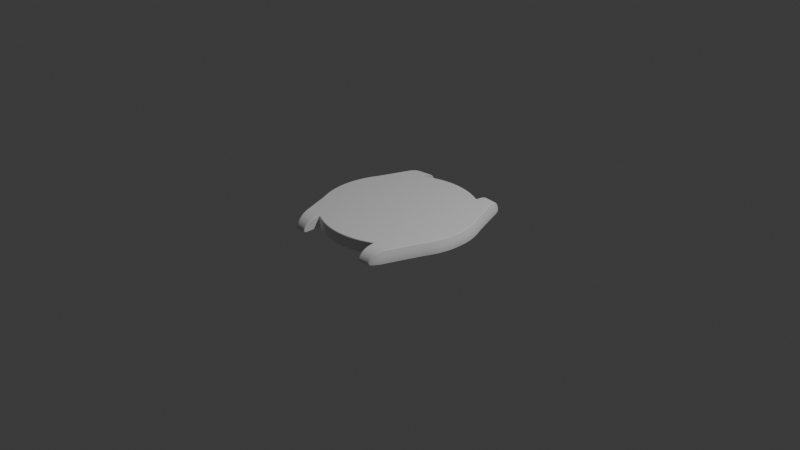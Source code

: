 # Source: STEP2_modellazioneCassa.blend  (saved by Blender 4.4.32; exported with 4.5.12 LTS)
import bpy
from mathutils import Matrix  # noqa: F401  (used for matrix-valued properties, if any)

bpy.ops.wm.read_factory_settings(use_empty=True)
scene = bpy.context.scene
scene.name = 'Scene'

# ---- collections
col_collection = bpy.data.collections.new('Collection'); scene.collection.children.link(col_collection)

# ---- node groups
ng_smooth_by_angle = bpy.data.node_groups.new('Smooth by Angle', 'GeometryNodeTree')
_s = ng_smooth_by_angle.interface.new_socket(name='Mesh', in_out='OUTPUT', socket_type='NodeSocketGeometry')
_s = ng_smooth_by_angle.interface.new_socket(name='Mesh', in_out='INPUT', socket_type='NodeSocketGeometry')
_s = ng_smooth_by_angle.interface.new_socket(name='Angle', in_out='INPUT', socket_type='NodeSocketFloat')
_s.subtype = 'ANGLE'
_s.default_value = 0.5236
_s.min_value = 0.0
_s.max_value = 3.142
_s.description = 'Maximum face angle for smooth edges'
_s = ng_smooth_by_angle.interface.new_socket(name='Ignore Sharpness', in_out='INPUT', socket_type='NodeSocketBool')
_s.force_non_field = True
ng_smooth_by_angle.description = 'Set the sharpness of mesh edges based on the angle between the neighboring faces'
ng_smooth_by_angle.is_modifier = True
_N = ng_smooth_by_angle.nodes; _L = ng_smooth_by_angle.links
n0 = _N.new('GeometryNodeSetShadeSmooth'); n0.name = 'Set Shade Smooth'; n0.location = (120, -80)
n0.domain = 'EDGE'
n1 = _N.new('GeometryNodeSetShadeSmooth'); n1.name = 'Set Shade Smooth.001'; n1.location = (300, -80)
n2 = _N.new('NodeGroupOutput'); n2.name = 'Group Output'; n2.location = (480, -80)
n3 = _N.new('GeometryNodeInputMeshEdgeAngle'); n3.name = 'Edge Angle'; n3.location = (-440, -240)
n4 = _N.new('NodeGroupInput'); n4.name = 'Group Input'; n4.location = (-80, -80)
n5 = _N.new('GeometryNodeInputEdgeSmooth'); n5.name = 'Is Edge Smooth'; n5.location = (-260, -120)
n6 = _N.new('GeometryNodeInputShadeSmooth'); n6.name = 'Is Shade Smooth'; n6.location = (-440, -397)
n7 = _N.new('FunctionNodeCompare'); n7.name = 'Compare'; n7.location = (-260, -260)
n7.operation = 'LESS_EQUAL'
n7.inputs[6].default_value = (0.0, 0.0, 0.0, 0.0)
n7.inputs[7].default_value = (0.0, 0.0, 0.0, 0.0)
n8 = _N.new('FunctionNodeBooleanMath'); n8.name = 'Boolean Math.001'; n8.location = (-80, -260)
n9 = _N.new('NodeGroupInput'); n9.name = 'Group Input.001'; n9.location = (-440, -329)
n10 = _N.new('NodeGroupInput'); n10.name = 'Group Input.002'; n10.location = (-259, -189)
n11 = _N.new('FunctionNodeBooleanMath'); n11.name = 'Boolean Math'; n11.location = (-80, -149)
n11.operation = 'OR'
n12 = _N.new('FunctionNodeBooleanMath'); n12.name = 'Boolean Math.002'; n12.location = (-260, -380)
n12.operation = 'OR'
n13 = _N.new('NodeGroupInput'); n13.name = 'Group Input.003'; n13.location = (-440, -460)
_L.new(n3.outputs[0], n7.inputs[0])
_L.new(n1.outputs[0], n2.inputs[0])
_L.new(n9.outputs[1], n7.inputs[1])
_L.new(n7.outputs[0], n8.inputs[0])
_L.new(n4.outputs[0], n0.inputs[0])
_L.new(n0.outputs[0], n1.inputs[0])
_L.new(n8.outputs[0], n0.inputs[2])
_L.new(n10.outputs[2], n11.inputs[1])
_L.new(n5.outputs[0], n11.inputs[0])
_L.new(n11.outputs[0], n0.inputs[1])
_L.new(n13.outputs[2], n12.inputs[1])
_L.new(n6.outputs[0], n12.inputs[0])
_L.new(n12.outputs[0], n8.inputs[1])
n2.is_active_output = True

# ---- world
world_world = bpy.data.worlds.new('World'); scene.world = world_world
world_world.use_nodes = True; world_world.node_tree.nodes.clear()
_N = world_world.node_tree.nodes; _L = world_world.node_tree.links
n0 = _N.new('ShaderNodeOutputWorld'); n0.name = 'World Output'; n0.location = (300, 300)
n1 = _N.new('ShaderNodeBackground'); n1.name = 'Background'; n1.location = (10, 300)
n1.inputs[0].default_value = (0.05088, 0.05088, 0.05088, 1.0)
_L.new(n1.outputs[0], n0.inputs[0])
n0.is_active_output = True
world_world.color = (0.05088, 0.05088, 0.05088)
world_world.sun_shadow_jitter_overblur = 0.0

# ---- cameras
cam_camera = bpy.data.cameras.new('Camera')
cam_camera.clip_end = 100.0
cam_camera.ortho_scale = 7.314

# ---- lights
light_light = bpy.data.lights.new('Light', 'POINT')
light_light.energy = 1000.0
light_light.shadow_soft_size = 0.1

# ---- meshes
me_cerchio = bpy.data.meshes.new('Cerchio')
me_cerchio.from_pydata([(-0.5162, 0.629, 0.1297), (-0.5754, 0.5754, 0.1297), (-0.629, 0.5162, 0.1297), (-0.7292, 0.3885, 0.09898), (-0.7634, 0.3162, 0.09898), (-0.7907, 0.2399, 0.09898), (-0.8104, 0.1612, 0.09898), (-0.8223, 0.08099, 0.09898), (-0.8263, 0.0, 0.09898), (0.0, 0.6145, 0.1297), (-0.06023, 0.6115, 0.1297), (-0.1199, 0.6027, 0.1297), (-0.1784, 0.588, 0.1297), (-0.2352, 0.5677, 0.1297), (-0.2897, 0.5419, 0.1297), (-0.3414, 0.5109, 0.1297), (-0.3898, 0.475, 0.1297), (-0.4345, 0.4345, 0.1297), (-0.475, 0.3898, 0.1297), (-0.5109, 0.3414, 0.1297), (-0.5419, 0.2897, 0.1297), (-0.5677, 0.2352, 0.1297), (-0.588, 0.1784, 0.1297), (-0.6027, 0.1199, 0.1297), (-0.6115, 0.06023, 0.1297), (-0.6145, 0.0, 0.1297), (0.0, 0.562, 0.1297), (-0.06584, 0.5592, 0.1297), (-0.1311, 0.5507, 0.1297), (-0.195, 0.5367, 0.1297), (-0.2571, 0.5172, 0.1297), (-0.3167, 0.4926, 0.1297), (-0.3732, 0.4629, 0.1297), (-0.4262, 0.4286, 0.1297), (0.0, 0.5001, 0.1297), (-0.07082, 0.4975, 0.1297), (-0.141, 0.4897, 0.1297), (-0.2098, 0.4768, 0.1297), (-0.2765, 0.4589, 0.1297), (-0.3406, 0.4361, 0.1297), (-0.4014, 0.4088, 0.1297), (-0.4584, 0.3771, 0.1297), (0.0, 0.43, 0.1297), (-0.07512, 0.4277, 0.1297), (-0.1495, 0.4208, 0.1297), (-0.2225, 0.4093, 0.1297), (-0.2933, 0.3935, 0.1297), (-0.3613, 0.3734, 0.1297), (-0.4258, 0.3492, 0.1297), (-0.4862, 0.3212, 0.1297), (0.0, 0.3527, 0.1297), (-0.0787, 0.3508, 0.1297), (-0.1566, 0.345, 0.1297), (-0.2331, 0.3354, 0.1297), (-0.3072, 0.3222, 0.1297), (-0.3785, 0.3053, 0.1297), (-0.4461, 0.2851, 0.1297), (-0.5093, 0.2616, 0.1297), (0.0, 0.2697, 0.1297), (-0.08151, 0.2682, 0.1297), (-0.1622, 0.2637, 0.1297), (-0.2414, 0.2563, 0.1297), (-0.3182, 0.246, 0.1297), (-0.392, 0.2329, 0.1297), (-0.462, 0.2172, 0.1297), (-0.5276, 0.1989, 0.1297), (0.0, 0.1823, 0.1297), (-0.08354, 0.1813, 0.1297), (-0.1663, 0.1782, 0.1297), (-0.2474, 0.1731, 0.1297), (-0.3262, 0.1661, 0.1297), (-0.4018, 0.1571, 0.1297), (-0.4735, 0.1464, 0.1297), (-0.5407, 0.1339, 0.1297), (0.0, 0.09189, 0.1297), (-0.08477, 0.09137, 0.1297), (-0.1687, 0.08982, 0.1297), (-0.251, 0.08724, 0.1297), (-0.331, 0.08367, 0.1297), (-0.4077, 0.07913, 0.1297), (-0.4805, 0.07368, 0.1297), (-0.5486, 0.06736, 0.1297), (0.0, 0.0, 0.1297), (-0.08518, 0.0, 0.1297), (-0.1695, 0.0, 0.1297), (-0.2523, 0.0, 0.1297), (-0.3326, 0.0, 0.1297), (-0.4097, 0.0, 0.1297), (-0.4828, 0.0, 0.1297), (-0.5513, 0.0, 0.1297), (-0.6091, 0.7108, 0.09898), (-0.68, 0.5206, 0.09898), (-0.658, 0.5798, 0.09898), (-0.638, 0.6334, 0.09898), (-0.7039, 0.4565, 0.09898), (-0.6035, 0.7269, 0.09898), (-0.5816, 0.7884, 0.09001), (-0.5539, 0.8666, 0.03376), (-0.5571, 0.8423, 0.07666), (-0.5912, 0.8144, 0.0459), (-0.6202, 0.7328, 0.05047), (-0.6746, 0.586, 0.05047), (-0.6966, 0.5268, 0.05047), (-0.84, 0.08273, 0.05047), (-0.844, 0.0, 0.05047), (-0.6258, 0.7168, 0.05047), (-0.6546, 0.6396, 0.05047), (-0.7456, 0.3954, 0.05047), (-0.7798, 0.323, 0.05047), (-0.7205, 0.4627, 0.05047), (-0.8077, 0.245, 0.05047), (-0.8278, 0.1647, 0.05047), (-0.4022, 0.7226, 0.09898), (-0.4022, 0.7842, 0.09001), (-0.4022, 0.8624, 0.03376), (-0.4022, 0.8328, 0.06621), (-0.4022, 0.8043, 0.0459), (-0.4022, 0.7226, 0.05047), (-0.1587, 0.7981, 0.05047), (-0.1587, 0.7981, 0.09898), (-0.2362, 0.7787, 0.09898), (-0.2362, 0.7787, 0.05047), (-0.3114, 0.7518, 0.09898), (-0.3114, 0.7518, 0.05047), (-0.3836, 0.7176, 0.09898), (-0.3836, 0.7176, 0.05047), (-0.4022, 0.7065, 0.09898), (-0.4022, 0.7065, 0.05047), (0.0, 0.8137, 0.09898), (0.0, 0.8137, 0.05047), (-0.07976, 0.8098, 0.09898), (-0.07976, 0.8098, 0.05047), (-0.5162, 0.629, 0.0), (-0.5754, 0.5754, 0.0), (-0.629, 0.5162, 0.0), (-0.6766, 0.4521, 0.0), (0.0, 0.6145, 0.0), (-0.06023, 0.6115, 0.0), (-0.1199, 0.6027, 0.0), (-0.1784, 0.588, 0.0), (-0.2352, 0.5677, 0.0), (-0.2897, 0.5419, 0.0), (-0.3414, 0.5109, 0.0), (-0.3898, 0.475, 0.0), (-0.4345, 0.4345, 0.0), (-0.475, 0.3898, 0.0), (-0.5109, 0.3414, 0.0), (-0.5419, 0.2897, 0.0), (-0.5677, 0.2352, 0.0), (-0.588, 0.1784, 0.0), (-0.6027, 0.1199, 0.0), (-0.6115, 0.06023, 0.0), (-0.6145, 0.0, 0.0), (0.0, 0.562, 0.0), (-0.06584, 0.5592, 0.0), (-0.1311, 0.5507, 0.0), (-0.195, 0.5367, 0.0), (-0.2571, 0.5172, 0.0), (-0.3167, 0.4926, 0.0), (-0.3732, 0.4629, 0.0), (-0.4262, 0.4286, 0.0), (0.0, 0.5001, 0.0), (-0.07082, 0.4975, 0.0), (-0.141, 0.4897, 0.0), (-0.2098, 0.4768, 0.0), (-0.2765, 0.4589, 0.0), (-0.3406, 0.4361, 0.0), (-0.4014, 0.4088, 0.0), (-0.4584, 0.3771, 0.0), (0.0, 0.43, 0.0), (-0.07512, 0.4277, 0.0), (-0.1495, 0.4208, 0.0), (-0.2225, 0.4093, 0.0), (-0.2933, 0.3935, 0.0), (-0.3613, 0.3734, 0.0), (-0.4258, 0.3492, 0.0), (-0.4862, 0.3212, 0.0), (0.0, 0.3527, 0.0), (-0.0787, 0.3508, 0.0), (-0.1566, 0.345, 0.0), (-0.2331, 0.3354, 0.0), (-0.3072, 0.3222, 0.0), (-0.3785, 0.3053, 0.0), (-0.4461, 0.2851, 0.0), (-0.5093, 0.2616, 0.0), (0.0, 0.2697, 0.0), (-0.08151, 0.2682, 0.0), (-0.1622, 0.2637, 0.0), (-0.2414, 0.2563, 0.0), (-0.3182, 0.246, 0.0), (-0.392, 0.2329, 0.0), (-0.462, 0.2172, 0.0), (-0.5276, 0.1989, 0.0), (0.0, 0.1823, 0.0), (-0.08354, 0.1813, 0.0), (-0.1663, 0.1782, 0.0), (-0.2474, 0.1731, 0.0), (-0.3262, 0.1661, 0.0), (-0.4018, 0.1571, 0.0), (-0.4735, 0.1464, 0.0), (-0.5407, 0.1339, 0.0), (0.0, 0.09189, 0.0), (-0.08477, 0.09137, 0.0), (-0.1687, 0.08982, 0.0), (-0.251, 0.08724, 0.0), (-0.331, 0.08367, 0.0), (-0.4077, 0.07913, 0.0), (-0.4805, 0.07368, 0.0), (-0.5486, 0.06736, 0.0), (0.0, 0.0, 0.0), (-0.08518, 0.0, 0.0), (-0.1695, 0.0, 0.0), (-0.2523, 0.0, 0.0), (-0.3326, 0.0, 0.0), (-0.4097, 0.0, 0.0), (-0.4828, 0.0, 0.0), (-0.5513, 0.0, 0.0), (0.0, 0.8065, 0.0), (3.783e-10, 0.8089, 0.001001), (0.0, 0.8079, 0.0), (0.0, 0.8127, 0.004833), (0.0, 0.8137, 0.007248), (0.0, 0.8137, 0.005835), (-0.1587, 0.7981, 0.007248), (-0.1586, 0.7971, 0.004833), (-0.1587, 0.7981, 0.005835), (-0.1578, 0.7933, 0.001002), (-0.1573, 0.791, 0.0), (-0.1576, 0.7923, 0.0), (-0.2341, 0.7717, 0.0), (-0.2348, 0.774, 0.001002), (-0.2345, 0.7731, 0.0), (-0.2359, 0.7777, 0.004833), (-0.2362, 0.7787, 0.007248), (-0.2362, 0.7787, 0.005835), (-0.3086, 0.7451, 0.0), (-0.3095, 0.7473, 0.001003), (-0.3092, 0.7464, 0.0), (-0.311, 0.7508, 0.004832), (-0.3114, 0.7518, 0.007248), (-0.3114, 0.7518, 0.005835), (-0.3802, 0.7112, 0.0), (-0.3813, 0.7134, 0.001003), (-0.3808, 0.7125, 0.0), (-0.3831, 0.7167, 0.004831), (-0.3836, 0.7176, 0.007248), (-0.3836, 0.7176, 0.005835), (-0.8314, 0.1654, 0.007221), (-0.8306, 0.1652, 0.004778), (-0.8315, 0.1654, 0.005813), (-0.8272, 0.1645, 0.001034), (-0.8249, 0.1641, -2.593e-09), (-0.8263, 0.1644, -2.561e-09), (-0.844, 0.0, 0.007247), (-0.843, -1.296e-11, 0.004839), (-0.844, 0.0, 0.005834), (-0.8392, -1.509e-12, 0.0009941), (-0.8368, -2.274e-12, 6.099e-20), (-0.8382, -1.876e-12, -1.058e-14), (-0.4022, 0.9043, 0.007248), (-0.4032, 0.9077, 0.004818), (-0.4022, 0.9063, 0.005835), (-0.407, 0.9129, 0.001015), (-0.4094, 0.9142, 0.0), (-0.408, 0.9143, -1.319e-08), (-0.6293, 0.7181, 0.007209), (-0.6284, 0.7181, 0.00481), (-0.6294, 0.7181, 0.005804), (-0.6248, 0.718, 0.0009926), (-0.6224, 0.7178, 3.314e-09), (-0.6238, 0.718, 3.254e-09), (-0.6512, 0.6405, 0.0), (-0.6536, 0.6406, 0.001004), (-0.6526, 0.6406, -1.006e-12), (-0.6572, 0.6409, 0.004801), (-0.658, 0.6409, 0.007213), (-0.6581, 0.6409, 0.005806), (0.0, 0.8137, 0.1227), (5.784e-10, 0.8127, 0.1251), (0.0, 0.8137, 0.1241), (0.0, 0.8089, 0.1288), (0.0, 0.8065, 0.1297), (0.0, 0.8079, 0.1297), (-0.07976, 0.8098, 0.1227), (-0.07966, 0.8088, 0.1251), (-0.07976, 0.8098, 0.1241), (-0.07928, 0.805, 0.1288), (-0.07905, 0.8026, 0.1297), (-0.07918, 0.804, 0.1297), (-0.1587, 0.7981, 0.1228), (-0.1586, 0.7971, 0.1251), (-0.1587, 0.7981, 0.1241), (-0.1578, 0.7933, 0.1288), (-0.1573, 0.791, 0.1297), (-0.1576, 0.7923, 0.1297), (-0.2362, 0.7787, 0.1228), (-0.2359, 0.7777, 0.1251), (-0.2362, 0.7787, 0.1242), (-0.2348, 0.774, 0.1288), (-0.2341, 0.7717, 0.1297), (-0.2345, 0.7731, 0.1297), (-0.3114, 0.7518, 0.1229), (-0.311, 0.7508, 0.1252), (-0.3114, 0.7518, 0.1242), (-0.3095, 0.7473, 0.1288), (-0.3086, 0.7451, 0.1297), (-0.3092, 0.7464, 0.1297), (-0.3836, 0.7176, 0.123), (-0.3831, 0.7167, 0.1252), (-0.3836, 0.7176, 0.1243), (-0.3813, 0.7134, 0.1288), (-0.3802, 0.7112, 0.1297), (-0.3808, 0.7125, 0.1297), (-0.4022, 0.7065, 0.1232), (-0.4032, 0.7047, 0.1253), (-0.4022, 0.7065, 0.1244), (-0.407, 0.698, 0.1288), (-0.4094, 0.6937, 0.1297), (-0.408, 0.6962, 0.1297), (-0.6853, 0.4495, 0.1297), (-0.6877, 0.4504, 0.1289), (-0.6866, 0.45, 0.1297), (-0.6931, 0.4524, 0.1251), (-0.6947, 0.453, 0.123), (-0.6942, 0.4528, 0.1243), (-0.4094, 0.7436, 0.1297), (-0.407, 0.7432, 0.1288), (-0.408, 0.7437, 0.1297), (-0.4032, 0.7412, 0.1255), (-0.4022, 0.7398, 0.1234), (-0.4022, 0.7407, 0.1246), (-0.4094, 0.9012, 0.04964), (-0.407, 0.9003, 0.04919), (-0.408, 0.9013, 0.04964), (-0.4032, 0.8965, 0.04752), (-0.4022, 0.894, 0.04644), (-0.4022, 0.8955, 0.04707), (-0.4094, 0.8642, 0.09173), (-0.407, 0.8635, 0.09101), (-0.408, 0.8643, 0.09173), (-0.4032, 0.8606, 0.08832), (-0.4022, 0.8585, 0.0866), (-0.4022, 0.8597, 0.0876), (-0.4094, 0.8088, 0.1198), (-0.407, 0.8084, 0.119), (-0.408, 0.809, 0.1198), (-0.4032, 0.8061, 0.1158), (-0.4022, 0.8045, 0.1138), (-0.4022, 0.8055, 0.115), (-0.5343, 0.8947, 0.00734), (-0.5314, 0.8971, 0.005062), (-0.5332, 0.8961, 0.005918), (-0.5197, 0.9026, 0.0), (-0.5231, 0.9015, 0.0008628), (-0.5213, 0.9025, -1.618e-09), (-0.7543, 0.3124, 0.123), (-0.7527, 0.3118, 0.1251), (-0.7538, 0.3122, 0.1243), (-0.7475, 0.3096, 0.1289), (-0.7451, 0.3086, 0.1297), (-0.7464, 0.3092, 0.1297), (-0.7202, 0.3846, 0.123), (-0.7186, 0.3839, 0.1251), (-0.7197, 0.3844, 0.1243), (-0.7135, 0.3813, 0.1289), (-0.7112, 0.3802, 0.1297), (-0.7125, 0.3808, 0.1297), (-0.7813, 0.237, 0.123), (-0.7797, 0.2365, 0.1251), (-0.7808, 0.2368, 0.1243), (-0.7742, 0.2349, 0.1289), (-0.7717, 0.2341, 0.1297), (-0.7731, 0.2345, 0.1297), (-0.8008, 0.1593, 0.123), (-0.7991, 0.1589, 0.1251), (-0.8002, 0.1592, 0.1243), (-0.7935, 0.1578, 0.1289), (-0.7909, 0.1573, 0.1297), (-0.7923, 0.1576, 0.1297), (-0.8125, 0.08003, 0.123), (-0.8108, 0.07986, 0.1251), (-0.812, 0.07997, 0.1243), (-0.8051, 0.0793, 0.1289), (-0.8026, 0.07905, 0.1297), (-0.804, 0.07918, 0.1297), (-0.8064, 0.0, 0.1297), (-0.809, -4.329e-10, 0.1289), (-0.8079, 0.0, 0.1297), (-0.8147, -6.959e-10, 0.1251), (-0.8165, -8.64e-10, 0.123), (-0.8159, -8.167e-10, 0.1243), (-0.6288, 0.63, 0.123), (-0.627, 0.6297, 0.1251), (-0.6283, 0.6298, 0.1243), (-0.6211, 0.6291, 0.1289), (-0.6184, 0.629, 0.1297), (-0.6199, 0.629, 0.1297), (-0.5896, 0.7064, 0.1297), (-0.5923, 0.7066, 0.1289), (-0.591, 0.7065, 0.1297), (-0.5982, 0.7071, 0.1251), (-0.5999, 0.7074, 0.123), (-0.5994, 0.7072, 0.1243), (-0.6708, 0.5172, 0.123), (-0.6691, 0.5169, 0.1251), (-0.6703, 0.517, 0.1243), (-0.6632, 0.5163, 0.1289), (-0.6604, 0.5162, 0.1297), (-0.662, 0.5162, 0.1297), (-0.6487, 0.5763, 0.123), (-0.647, 0.576, 0.1251), (-0.6482, 0.5762, 0.1243), (-0.6411, 0.5755, 0.1289), (-0.6384, 0.5754, 0.1297), (-0.6399, 0.5754, 0.1297), (-0.5466, 0.8781, 0.0003451), (-0.549, 0.8779, 0.001303), (-0.548, 0.8782, 0.0003486), (-0.553, 0.8767, 0.005119), (-0.554, 0.876, 0.007461), (-0.554, 0.8764, 0.006077), (-0.5375, 0.8836, 0.04618), (-0.5351, 0.8851, 0.04726), (-0.5366, 0.8845, 0.04685), (-0.5277, 0.8883, 0.04923), (-0.5246, 0.8891, 0.04964), (-0.5262, 0.889, 0.04964), (-0.5504, 0.8471, 0.08616), (-0.5482, 0.8481, 0.0879), (-0.5496, 0.8476, 0.08725), (-0.5413, 0.8501, 0.09108), (-0.5383, 0.8507, 0.09173), (-0.5399, 0.8506, 0.09173), (-0.5701, 0.7915, 0.1133), (-0.5681, 0.7919, 0.1154), (-0.5695, 0.7917, 0.1146), (-0.5616, 0.7929, 0.1191), (-0.5587, 0.7933, 0.1198), (-0.5603, 0.7931, 0.1198), (-0.5936, 0.7251, 0.123), (-0.5918, 0.7251, 0.1251), (-0.5931, 0.725, 0.1243), (-0.5856, 0.7253, 0.1289), (-0.5828, 0.7255, 0.1297), (-0.5844, 0.7253, 0.1297), (-0.4022, 0.8696, 0.007248), (-0.4032, 0.8703, 0.004824), (-0.4022, 0.87, 0.005835), (-0.407, 0.8715, 0.001024), (-0.4094, 0.8719, 1.731e-05), (-0.408, 0.8719, 1.393e-05), (-0.4022, 0.7226, 0.007248), (-0.4032, 0.7227, 0.004828), (-0.4022, 0.7226, 0.005835), (-0.407, 0.7229, 0.001006), (-0.4094, 0.723, 4.648e-10), (-0.408, 0.723, 3.862e-10), (-0.07976, 0.8098, 0.007248), (-0.07966, 0.8088, 0.004833), (-0.07976, 0.8098, 0.005835), (-0.07928, 0.805, 0.001001), (-0.07905, 0.8026, 0.0), (-0.07918, 0.804, 0.0), (-0.4094, 0.6937, -2.303e-11), (-0.407, 0.698, 0.001005), (-0.408, 0.6962, 2.57e-12), (-0.4032, 0.7047, 0.00483), (-0.4022, 0.7065, 0.007248), (-0.4022, 0.7065, 0.005835), (-0.4094, 0.8101, 5.037e-06), (-0.407, 0.8098, 0.001012), (-0.408, 0.81, 4.055e-06), (-0.4032, 0.8091, 0.004826), (-0.4022, 0.8088, 0.007248), (-0.4022, 0.8089, 0.005835), (-0.777, 0.3219, 0.0), (-0.7792, 0.3228, 0.001031), (-0.7783, 0.3224, 8.631e-14), (-0.7824, 0.3241, 0.004781), (-0.7832, 0.3244, 0.00722), (-0.7833, 0.3244, 0.005812), (-0.7489, 0.3968, 0.007219), (-0.7482, 0.3964, 0.004783), (-0.7491, 0.3968, 0.005811), (-0.7452, 0.3948, 0.001028), (-0.7431, 0.3937, 0.0), (-0.7443, 0.3943, 0.0), (-0.8048, 0.2441, -1.282e-09), (-0.8071, 0.2448, 0.001033), (-0.8062, 0.2446, -1.281e-09), (-0.8104, 0.2458, 0.004779), (-0.8112, 0.2461, 0.007221), (-0.8113, 0.2461, 0.005812), (-0.8436, 0.08309, 0.007221), (-0.8428, 0.08301, 0.004778), (-0.8437, 0.0831, 0.005813), (-0.8394, 0.08267, 0.001035), (-0.837, 0.08244, -1.513e-09), (-0.8384, 0.08258, -1.514e-09), (-0.7175, 0.4624, 0.0), (-0.7198, 0.4629, 0.001025), (-0.7189, 0.4627, 0.0), (-0.7232, 0.4638, 0.004785), (-0.724, 0.4639, 0.007218), (-0.7241, 0.464, 0.005811), (-0.7001, 0.5281, 0.007217), (-0.6992, 0.528, 0.004789), (-0.7002, 0.5281, 0.005809), (-0.6958, 0.5275, 0.00102), (-0.6934, 0.5271, 0.0), (-0.6948, 0.5273, 0.0), (-0.678, 0.5872, 0.007215), (-0.6772, 0.5872, 0.004794), (-0.6781, 0.5873, 0.005808), (-0.6736, 0.5869, 0.001013), (-0.6712, 0.5866, 0.0), (-0.6727, 0.5868, 0.0), (-0.5925, 0.8214, 0.007326), (-0.5916, 0.8218, 0.004961), (-0.5926, 0.8217, 0.005923), (-0.5878, 0.8222, 0.001088), (-0.5854, 0.8222, 0.0001274), (-0.5868, 0.8223, 0.0001284), (-0.6167, 0.7338, 1.377e-08), (-0.6191, 0.7339, 0.0009769), (-0.6182, 0.7339, 1.382e-08), (-0.6228, 0.734, 0.004822), (-0.6236, 0.734, 0.007205), (-0.6237, 0.734, 0.0058)], [], [(2, 18, 17, 1), (328, 346, 344, 326), (365, 20, 19, 319), (358, 364, 362, 356), (371, 22, 21, 359), (383, 24, 23, 377), (385, 25, 24, 383), (440, 400, 398, 442), (293, 11, 10, 287), (299, 12, 11, 293), (305, 13, 12, 299), (311, 14, 13, 305), (317, 15, 14, 311), (364, 320, 322, 362), (319, 19, 18, 2), (1, 17, 16, 0), (9, 10, 27, 26), (26, 27, 35, 34), (34, 35, 43, 42), (42, 43, 51, 50), (50, 51, 59, 58), (58, 59, 67, 66), (66, 67, 75, 74), (74, 75, 83, 82), (10, 11, 28, 27), (27, 28, 36, 35), (35, 36, 44, 43), (43, 44, 52, 51), (51, 52, 60, 59), (59, 60, 68, 67), (67, 68, 76, 75), (75, 76, 84, 83), (11, 12, 29, 28), (28, 29, 37, 36), (36, 37, 45, 44), (44, 45, 53, 52), (52, 53, 61, 60), (60, 61, 69, 68), (68, 69, 77, 76), (76, 77, 85, 84), (12, 13, 30, 29), (29, 30, 38, 37), (37, 38, 46, 45), (45, 46, 54, 53), (53, 54, 62, 61), (61, 62, 70, 69), (69, 70, 78, 77), (77, 78, 86, 85), (13, 14, 31, 30), (30, 31, 39, 38), (38, 39, 47, 46), (46, 47, 55, 54), (54, 55, 63, 62), (62, 63, 71, 70), (70, 71, 79, 78), (78, 79, 87, 86), (14, 15, 32, 31), (31, 32, 40, 39), (39, 40, 48, 47), (47, 48, 56, 55), (55, 56, 64, 63), (63, 64, 72, 71), (71, 72, 80, 79), (79, 80, 88, 87), (15, 16, 33, 32), (32, 33, 41, 40), (40, 41, 49, 48), (48, 49, 57, 56), (56, 57, 65, 64), (64, 65, 73, 72), (72, 73, 81, 80), (80, 81, 89, 88), (16, 17, 18, 33), (33, 18, 19, 41), (41, 19, 20, 49), (49, 20, 21, 57), (57, 21, 22, 65), (65, 22, 23, 73), (73, 23, 24, 81), (81, 24, 25, 89), (1, 413, 407, 2), (0, 16, 15, 317), (3, 361, 323, 94), (394, 398, 400, 392), (102, 91, 92, 101), (104, 8, 7, 103), (304, 298, 296, 302), (310, 304, 302, 308), (316, 310, 308, 314), (326, 316, 314, 328), (317, 325, 443, 397), (106, 93, 90, 105), (108, 4, 3, 107), (109, 94, 91, 102), (110, 5, 4, 108), (107, 3, 94, 109), (111, 6, 5, 110), (292, 286, 284, 290), (101, 92, 93, 106), (103, 7, 6, 111), (298, 292, 290, 296), (263, 352, 425, 331), (346, 340, 338, 344), (353, 416, 418, 350), (341, 115, 114, 335), (376, 370, 368, 374), (377, 23, 22, 371), (382, 376, 374, 380), (386, 382, 380, 388), (412, 394, 392, 410), (406, 412, 410, 404), (94, 323, 403, 91), (340, 334, 332, 338), (0, 395, 413, 1), (422, 428, 430, 424), (359, 21, 20, 365), (434, 440, 442, 436), (470, 448, 446, 472), (464, 454, 452, 466), (416, 520, 518, 418), (97, 99, 96, 98), (99, 100, 95, 96), (419, 517, 99, 97), (254, 494, 496, 256), (511, 101, 106, 275), (497, 251, 150, 151), (502, 506, 508, 500), (478, 482, 484, 476), (520, 524, 526, 518), (485, 135, 146, 147), (275, 106, 105, 265), (334, 260, 262, 332), (90, 95, 100, 105), (512, 274, 272, 514), (114, 115, 113, 116), (116, 113, 112, 117), (454, 470, 472, 452), (132, 463, 142, 143), (329, 112, 113, 347), (370, 358, 356, 368), (347, 113, 115, 341), (463, 269, 523, 455), (238, 232, 230, 236), (118, 119, 130, 131), (457, 131, 129, 221), (131, 130, 128, 129), (467, 127, 125, 245), (127, 126, 124, 125), (494, 248, 250, 496), (125, 124, 122, 123), (245, 125, 123, 239), (123, 122, 120, 121), (233, 121, 118, 223), (121, 120, 119, 118), (317, 397, 395, 0), (117, 112, 126, 127), (469, 455, 523, 521), (134, 133, 144, 145), (135, 134, 145, 146), (503, 109, 102, 505), (482, 502, 500, 484), (491, 110, 108, 479), (251, 487, 149, 150), (257, 497, 151, 152), (274, 266, 268, 272), (227, 461, 137, 138), (239, 123, 121, 233), (229, 227, 138, 139), (244, 238, 236, 242), (466, 244, 242, 464), (493, 103, 111, 247), (479, 108, 107, 481), (133, 132, 143, 144), (136, 153, 154, 137), (153, 161, 162, 154), (161, 169, 170, 162), (169, 177, 178, 170), (177, 185, 186, 178), (185, 193, 194, 186), (193, 201, 202, 194), (201, 209, 210, 202), (137, 154, 155, 138), (154, 162, 163, 155), (162, 170, 171, 163), (170, 178, 179, 171), (178, 186, 187, 179), (186, 194, 195, 187), (194, 202, 203, 195), (202, 210, 211, 203), (138, 155, 156, 139), (155, 163, 164, 156), (163, 171, 172, 164), (171, 179, 180, 172), (179, 187, 188, 180), (187, 195, 196, 188), (195, 203, 204, 196), (203, 211, 212, 204), (139, 156, 157, 140), (156, 164, 165, 157), (164, 172, 173, 165), (172, 180, 181, 173), (180, 188, 189, 181), (188, 196, 197, 189), (196, 204, 205, 197), (204, 212, 213, 205), (140, 157, 158, 141), (157, 165, 166, 158), (165, 173, 174, 166), (173, 181, 182, 174), (181, 189, 190, 182), (189, 197, 198, 190), (197, 205, 206, 198), (205, 213, 214, 206), (141, 158, 159, 142), (158, 166, 167, 159), (166, 174, 175, 167), (174, 182, 183, 175), (182, 190, 191, 183), (190, 198, 199, 191), (198, 206, 207, 199), (206, 214, 215, 207), (142, 159, 160, 143), (159, 167, 168, 160), (167, 175, 176, 168), (175, 183, 184, 176), (183, 191, 192, 184), (191, 199, 200, 192), (199, 207, 208, 200), (207, 215, 216, 208), (143, 160, 145, 144), (160, 168, 146, 145), (168, 176, 147, 146), (176, 184, 148, 147), (184, 192, 149, 148), (192, 200, 150, 149), (200, 208, 151, 150), (208, 216, 152, 151), (135, 485, 499), (133, 134, 509, 515), (463, 132, 271, 269), (506, 512, 514, 508), (287, 10, 9, 281), (286, 280, 278, 284), (263, 449, 415, 352), (428, 434, 436, 430), (490, 478, 476, 488), (224, 458, 460, 226), (235, 229, 139, 140), (241, 235, 140, 141), (524, 268, 266, 526), (130, 283, 277, 128), (119, 289, 283, 130), (120, 295, 289, 119), (122, 301, 295, 120), (124, 307, 301, 122), (126, 313, 307, 124), (320, 406, 404, 322), (4, 355, 361, 3), (5, 367, 355, 4), (6, 373, 367, 5), (7, 379, 373, 6), (8, 389, 379, 7), (93, 391, 401, 90), (92, 409, 391, 93), (91, 403, 409, 92), (260, 446, 448, 262), (419, 97, 421, 349), (331, 425, 431, 337), (97, 98, 427, 421), (337, 431, 437, 343), (98, 96, 433, 427), (343, 437, 443, 325), (96, 95, 439, 433), (313, 126, 112, 329), (95, 90, 401, 439), (350, 422, 424, 353), (335, 114, 445, 259), (475, 485, 147, 148), (487, 475, 148, 149), (134, 135, 499, 509), (481, 107, 109, 503), (505, 102, 101, 511), (253, 104, 103, 493), (463, 241, 141, 142), (223, 118, 131, 457), (461, 217, 136, 137), (517, 527, 100, 99), (473, 116, 117, 451), (445, 114, 116, 473), (127, 467, 451, 117), (248, 490, 488, 250), (247, 111, 110, 491), (132, 133, 515, 271), (100, 527, 265, 105), (415, 449, 469, 521), (2, 407, 319), (232, 224, 226, 230), (233, 223, 225, 234), (234, 225, 224, 232), (227, 229, 231, 228), (228, 231, 230, 226), (239, 233, 234, 240), (240, 234, 232, 238), (229, 235, 237, 231), (231, 237, 236, 230), (245, 239, 240, 246), (246, 240, 238, 244), (235, 241, 243, 237), (237, 243, 242, 236), (275, 265, 267, 276), (276, 267, 266, 274), (269, 271, 273, 270), (270, 273, 272, 268), (287, 281, 282, 288), (288, 282, 280, 286), (277, 283, 285, 279), (279, 285, 284, 278), (293, 287, 288, 294), (294, 288, 286, 292), (283, 289, 291, 285), (285, 291, 290, 284), (299, 293, 294, 300), (300, 294, 292, 298), (289, 295, 297, 291), (291, 297, 296, 290), (305, 299, 300, 306), (306, 300, 298, 304), (295, 301, 303, 297), (297, 303, 302, 296), (311, 305, 306, 312), (312, 306, 304, 310), (301, 307, 309, 303), (303, 309, 308, 302), (317, 311, 312, 318), (318, 312, 310, 316), (307, 313, 315, 309), (309, 315, 314, 308), (365, 319, 321, 366), (366, 321, 320, 364), (323, 361, 363, 324), (324, 363, 362, 322), (359, 365, 366, 360), (360, 366, 364, 358), (361, 355, 357, 363), (363, 357, 356, 362), (371, 359, 360, 372), (372, 360, 358, 370), (355, 367, 369, 357), (357, 369, 368, 356), (377, 371, 372, 378), (378, 372, 370, 376), (367, 373, 375, 369), (369, 375, 374, 368), (383, 377, 378, 384), (384, 378, 376, 382), (373, 379, 381, 375), (375, 381, 380, 374), (385, 383, 384, 387), (387, 384, 382, 386), (379, 389, 390, 381), (381, 390, 388, 380), (395, 397, 399, 396), (396, 399, 398, 394), (401, 391, 393, 402), (402, 393, 392, 400), (413, 395, 396, 414), (414, 396, 394, 412), (391, 409, 411, 393), (393, 411, 410, 392), (407, 413, 414, 408), (408, 414, 412, 406), (409, 403, 405, 411), (411, 405, 404, 410), (335, 259, 261, 336), (336, 261, 260, 334), (263, 331, 333, 264), (264, 333, 332, 262), (349, 421, 423, 351), (351, 423, 422, 350), (425, 352, 354, 426), (426, 354, 353, 424), (341, 335, 336, 342), (342, 336, 334, 340), (331, 337, 339, 333), (333, 339, 338, 332), (421, 427, 429, 423), (423, 429, 428, 422), (431, 425, 426, 432), (432, 426, 424, 430), (347, 341, 342, 348), (348, 342, 340, 346), (337, 343, 345, 339), (339, 345, 344, 338), (427, 433, 435, 429), (429, 435, 434, 428), (437, 431, 432, 438), (438, 432, 430, 436), (329, 347, 348, 330), (330, 348, 346, 328), (343, 325, 327, 345), (345, 327, 326, 344), (433, 439, 441, 435), (435, 441, 440, 434), (443, 437, 438, 444), (444, 438, 436, 442), (325, 317, 318, 327), (327, 318, 316, 326), (313, 329, 330, 315), (315, 330, 328, 314), (439, 401, 402, 441), (441, 402, 400, 440), (397, 443, 444, 399), (399, 444, 442, 398), (352, 415, 417, 354), (354, 417, 416, 353), (419, 349, 351, 420), (420, 351, 350, 418), (259, 445, 447, 261), (261, 447, 446, 260), (449, 263, 264, 450), (450, 264, 262, 448), (479, 481, 483, 480), (480, 483, 482, 478), (485, 475, 477, 486), (486, 477, 476, 484), (491, 479, 480, 492), (492, 480, 478, 490), (475, 487, 489, 477), (477, 489, 488, 476), (503, 505, 507, 504), (504, 507, 506, 502), (509, 499, 501, 510), (510, 501, 500, 508), (481, 503, 504, 483), (483, 504, 502, 482), (499, 485, 486, 501), (501, 486, 484, 500), (505, 511, 513, 507), (507, 513, 512, 506), (515, 509, 510, 516), (516, 510, 508, 514), (253, 493, 495, 255), (255, 495, 494, 254), (497, 257, 258, 498), (498, 258, 256, 496), (467, 245, 246, 468), (468, 246, 244, 466), (241, 463, 465, 243), (243, 465, 464, 242), (223, 457, 459, 225), (225, 459, 458, 224), (461, 227, 228, 462), (462, 228, 226, 460), (457, 221, 222, 459), (459, 222, 220, 458), (217, 461, 462, 219), (219, 462, 460, 218), (521, 523, 525, 522), (522, 525, 524, 520), (527, 517, 519, 528), (528, 519, 518, 526), (455, 469, 471, 456), (456, 471, 470, 454), (473, 451, 453, 474), (474, 453, 452, 472), (469, 449, 450, 471), (471, 450, 448, 470), (445, 473, 474, 447), (447, 474, 472, 446), (463, 455, 456, 465), (465, 456, 454, 464), (451, 467, 468, 453), (453, 468, 466, 452), (493, 247, 249, 495), (495, 249, 248, 494), (251, 497, 498, 252), (252, 498, 496, 250), (247, 491, 492, 249), (249, 492, 490, 248), (487, 251, 252, 489), (489, 252, 250, 488), (511, 275, 276, 513), (513, 276, 274, 512), (271, 515, 516, 273), (273, 516, 514, 272), (523, 269, 270, 525), (525, 270, 268, 524), (265, 527, 528, 267), (267, 528, 526, 266), (415, 521, 522, 417), (417, 522, 520, 416), (517, 419, 420, 519), (519, 420, 418, 518), (319, 407, 408, 321), (321, 408, 406, 320), (403, 323, 324, 405), (405, 324, 322, 404), (458, 220, 218, 460)])
me_cerchio.polygons.foreach_set('use_smooth', [True] * 498)
_uv = me_cerchio.uv_layers.new(name='Mappa UV')
_uv.uv.foreach_set('vector', [0.0, 0.0, 0.0, 0.0, 0.0, 0.0, 0.0, 0.0, 0.0, 0.0, 0.0, 0.0, 0.0, 0.0, 0.0, 0.0, 0.0, 0.0, 0.0, 0.0, 0.0, 0.0, 0.0, 0.0, 0.0, 0.0, 0.0, 0.0, 0.0, 0.0, 0.0, 0.0, 0.0, 0.0, 0.0, 0.0, 0.0, 0.0, 0.0, 0.0, 0.0, 0.0, 0.0, 0.0, 0.0, 0.0, 0.0, 0.0, 0.0, 0.0, 0.0, 0.0, 0.0, 0.0, 0.0, 0.0, 0.0, 0.0, 0.0, 0.0, 0.0, 0.0, 0.0, 0.0, 0.0, 0.0, 0.0, 0.0, 0.0, 0.0, 0.0, 0.0, 0.0, 0.0, 0.0, 0.0, 0.0, 0.0, 0.0, 0.0, 0.0, 0.0, 0.0, 0.0, 0.0, 0.0, 0.0, 0.0, 0.0, 0.0, 0.0, 0.0, 0.0, 0.0, 0.0, 0.0, 0.0, 0.0, 0.0, 0.0, 0.0, 0.0, 0.0, 0.0, 0.0, 0.0, 0.0, 0.0, 0.0, 0.0, 0.0, 0.0, 0.0, 0.0, 0.0, 0.0, 0.0, 0.0, 0.0, 0.0, 0.0, 0.0, 0.0, 0.0, 0.0, 0.0, 0.0, 0.0, 0.0, 0.0, 0.0, 0.0, 0.0, 0.0, 0.0, 0.0, 0.0, 0.0, 0.0, 0.0, 0.0, 0.0, 0.0, 0.0, 0.0, 0.0, 0.0, 0.0, 0.0, 0.0, 0.0, 0.0, 0.0, 0.0, 0.0, 0.0, 0.0, 0.0, 0.0, 0.0, 0.0, 0.0, 0.0, 0.0, 0.0, 0.0, 0.0, 0.0, 0.0, 0.0, 0.0, 0.0, 0.0, 0.0, 0.0, 0.0, 0.0, 0.0, 0.0, 0.0, 0.0, 0.0, 0.0, 0.0, 0.0, 0.0, 0.0, 0.0, 0.0, 0.0, 0.0, 0.0, 0.0, 0.0, 0.0, 0.0, 0.0, 0.0, 0.0, 0.0, 0.0, 0.0, 0.0, 0.0, 0.0, 0.0, 0.0, 0.0, 0.0, 0.0, 0.0, 0.0, 0.0, 0.0, 0.0, 0.0, 0.0, 0.0, 0.0, 0.0, 0.0, 0.0, 0.0, 0.0, 0.0, 0.0, 0.0, 0.0, 0.0, 0.0, 0.0, 0.0, 0.0, 0.0, 0.0, 0.0, 0.0, 0.0, 0.0, 0.0, 0.0, 0.0, 0.0, 0.0, 0.0, 0.0, 0.0, 0.0, 0.0, 0.0, 0.0, 0.0, 0.0, 0.0, 0.0, 0.0, 0.0, 0.0, 0.0, 0.0, 0.0, 0.0, 0.0, 0.0, 0.0, 0.0, 0.0, 0.0, 0.0, 0.0, 0.0, 0.0, 0.0, 0.0, 0.0, 0.0, 0.0, 0.0, 0.0, 0.0, 0.0, 0.0, 0.0, 0.0, 0.0, 0.0, 0.0, 0.0, 0.0, 0.0, 0.0, 0.0, 0.0, 0.0, 0.0, 0.0, 0.0, 0.0, 0.0, 0.0, 0.0, 0.0, 0.0, 0.0, 0.0, 0.0, 0.0, 0.0, 0.0, 0.0, 0.0, 0.0, 0.0, 0.0, 0.0, 0.0, 0.0, 0.0, 0.0, 0.0, 0.0, 0.0, 0.0, 0.0, 0.0, 0.0, 0.0, 0.0, 0.0, 0.0, 0.0, 0.0, 0.0, 0.0, 0.0, 0.0, 0.0, 0.0, 0.0, 0.0, 0.0, 0.0, 0.0, 0.0, 0.0, 0.0, 0.0, 0.0, 0.0, 0.0, 0.0, 0.0, 0.0, 0.0, 0.0, 0.0, 0.0, 0.0, 0.0, 0.0, 0.0, 0.0, 0.0, 0.0, 0.0, 0.0, 0.0, 0.0, 0.0, 0.0, 0.0, 0.0, 0.0, 0.0, 0.0, 0.0, 0.0, 0.0, 0.0, 0.0, 0.0, 0.0, 0.0, 0.0, 0.0, 0.0, 0.0, 0.0, 0.0, 0.0, 0.0, 0.0, 0.0, 0.0, 0.0, 0.0, 0.0, 0.0, 0.0, 0.0, 0.0, 0.0, 0.0, 0.0, 0.0, 0.0, 0.0, 0.0, 0.0, 0.0, 0.0, 0.0, 0.0, 0.0, 0.0, 0.0, 0.0, 0.0, 0.0, 0.0, 0.0, 0.0, 0.0, 0.0, 0.0, 0.0, 0.0, 0.0, 0.0, 0.0, 0.0, 0.0, 0.0, 0.0, 0.0, 0.0, 0.0, 0.0, 0.0, 0.0, 0.0, 0.0, 0.0, 0.0, 0.0, 0.0, 0.0, 0.0, 0.0, 0.0, 0.0, 0.0, 0.0, 0.0, 0.0, 0.0, 0.0, 0.0, 0.0, 0.0, 0.0, 0.0, 0.0, 0.0, 0.0, 0.0, 0.0, 0.0, 0.0, 0.0, 0.0, 0.0, 0.0, 0.0, 0.0, 0.0, 0.0, 0.0, 0.0, 0.0, 0.0, 0.0, 0.0, 0.0, 0.0, 0.0, 0.0, 0.0, 0.0, 0.0, 0.0, 0.0, 0.0, 0.0, 0.0, 0.0, 0.0, 0.0, 0.0, 0.0, 0.0, 0.0, 0.0, 0.0, 0.0, 0.0, 0.0, 0.0, 0.0, 0.0, 0.0, 0.0, 0.0, 0.0, 0.0, 0.0, 0.0, 0.0, 0.0, 0.0, 0.0, 0.0, 0.0, 0.0, 0.0, 0.0, 0.0, 0.0, 0.0, 0.0, 0.0, 0.0, 0.0, 0.0, 0.0, 0.0, 0.0, 0.0, 0.0, 0.0, 0.0, 0.0, 0.0, 0.0, 0.0, 0.0, 0.0, 0.0, 0.0, 0.0, 0.0, 0.0, 0.0, 0.0, 0.0, 0.0, 0.0, 0.0, 0.0, 0.0, 0.0, 0.0, 0.0, 0.0, 0.0, 0.0, 0.0, 0.0, 0.0, 0.0, 0.0, 0.0, 0.0, 0.0, 0.0, 0.0, 0.0, 0.0, 0.0, 0.0, 0.0, 0.0, 0.0, 0.0, 0.0, 0.0, 0.0, 0.0, 0.0, 0.0, 0.0, 0.0, 0.0, 0.0, 0.0, 0.0, 0.0, 0.0, 0.0, 0.0, 0.0, 0.0, 0.0, 0.0, 0.0, 0.0, 0.0, 0.0, 0.0, 0.0, 0.0, 0.0, 0.0, 0.0, 0.0, 0.0, 0.0, 0.0, 0.0, 0.0, 0.0, 0.0, 0.0, 0.0, 0.0, 0.0, 0.0, 0.0, 0.0, 0.0, 0.0, 0.0, 0.0, 0.0, 0.0, 0.0, 0.0, 0.0, 0.0, 0.0, 0.0, 0.0, 0.0, 0.0, 0.0, 0.0, 0.0, 0.0, 0.0, 0.0, 0.0, 0.0, 0.0, 0.0, 0.0, 0.0, 0.0, 0.0, 0.0, 0.0, 0.0, 0.0, 0.0, 0.0, 0.0, 0.0, 0.0, 0.0, 0.0, 0.0, 0.0, 0.0, 0.0, 0.0, 0.0, 0.0, 0.0, 0.0, 0.0, 0.0, 0.0, 0.0, 0.0, 0.0, 0.0, 0.0, 0.0, 0.0, 0.0, 0.0, 0.0, 0.0, 0.0, 0.0, 0.0, 0.0, 0.0, 0.0, 0.0, 0.0, 0.0, 0.0, 0.0, 0.0, 0.0, 0.0, 0.0, 0.0, 0.0, 0.0, 0.0, 0.0, 0.0, 0.0, 0.0, 0.0, 0.0, 0.0, 0.0, 0.0, 0.0, 0.0, 0.0, 0.0, 0.0, 0.0, 0.0, 0.0, 0.0, 0.0, 0.0, 0.0, 0.0, 0.0, 0.0, 0.0, 0.0, 0.0, 0.0, 0.0, 0.0, 0.0, 0.0, 0.0, 0.0, 0.0, 0.0, 0.0, 0.0, 0.0, 0.0, 0.0, 0.0, 0.0, 0.0, 0.0, 0.0, 0.0, 0.0, 0.0, 0.0, 0.0, 0.0, 0.0, 0.0, 0.0, 0.0, 0.0, 0.0, 0.0, 0.0, 0.0, 0.0, 0.0, 0.0, 0.0, 0.0, 0.0, 0.0, 0.0, 0.0, 0.0, 0.0, 0.0, 0.0, 0.0, 0.0, 0.0, 0.0, 0.0, 0.0, 0.0, 0.0, 0.0, 0.0, 0.0, 0.0, 0.0, 0.0, 0.0, 0.0, 0.0, 0.0, 0.0, 0.0, 0.0, 0.0, 0.0, 0.0, 0.0, 0.0, 0.0, 0.0, 0.0, 0.0, 0.0, 0.0, 0.0, 0.0, 0.0, 0.0, 0.0, 0.0, 0.0, 0.0, 0.0, 0.0, 0.0, 0.0, 0.0, 0.0, 0.0, 0.0, 0.0, 0.0, 0.0, 0.0, 0.0, 0.0, 0.0, 0.0, 0.0, 0.0, 0.0, 0.0, 0.0, 0.0, 0.0, 0.0, 0.0, 0.0, 0.0, 0.0, 0.0, 0.0, 0.0, 0.0, 0.0, 0.0, 0.0, 0.0, 0.0, 0.0, 0.0, 0.0, 0.0, 0.0, 0.0, 0.0, 0.0, 0.0, 0.0, 0.0, 0.0, 0.0, 0.0, 0.0, 0.0, 0.0, 0.0, 0.0, 0.0, 0.0, 0.0, 0.0, 0.0, 0.0, 0.0, 0.0, 0.0, 0.0, 0.0, 0.0, 0.0, 0.0, 0.0, 0.0, 0.0, 0.0, 0.0, 0.0, 0.0, 0.0, 0.0, 0.0, 0.0, 0.0, 0.0, 0.0, 0.0, 0.0, 0.0, 0.0, 0.0, 0.0, 0.0, 0.0, 0.0, 0.0, 0.0, 0.0, 0.0, 0.0, 0.0, 0.0, 0.0, 0.0, 0.0, 0.0, 0.0, 0.0, 0.0, 0.0, 0.0, 0.0, 0.0, 0.0, 0.0, 0.0, 0.0, 0.0, 0.0, 0.0, 0.0, 0.0, 0.0, 0.0, 0.0, 0.0, 0.0, 0.0, 0.0, 0.0, 0.0, 0.0, 0.0, 0.0, 0.0, 0.0, 0.0, 0.0, 0.0, 0.0, 0.0, 0.0, 0.0, 0.0, 0.0, 0.0, 0.0, 0.0, 0.0, 0.0, 0.0, 0.0, 0.0, 0.0, 0.0, 0.0, 0.0, 0.0, 0.0, 0.0, 0.0, 0.0, 0.0, 0.0, 0.0, 0.0, 0.0, 0.0, 0.0, 0.0, 0.0, 0.0, 0.0, 0.0, 0.0, 0.0, 0.0, 0.0, 0.0, 0.0, 0.0, 0.0, 0.0, 0.0, 0.0, 0.0, 0.0, 0.0, 0.0, 0.0, 0.0, 0.0, 0.0, 0.0, 0.0, 0.0, 0.0, 0.0, 0.0, 0.0, 0.0, 0.0, 0.0, 0.0, 0.0, 0.0, 0.0, 0.0, 0.0, 0.0, 0.0, 0.0, 0.0, 0.0, 0.0, 0.0, 0.0, 0.0, 0.0, 0.0, 0.0, 0.0, 0.0, 0.0, 0.0, 0.0, 0.0, 0.0, 0.0, 0.0, 0.0, 0.0, 0.0, 0.0, 0.0, 0.0, 0.0, 0.0, 0.0, 0.0, 0.0, 0.0, 0.0, 0.0, 0.0, 0.0, 0.0, 0.0, 0.0, 0.0, 0.0, 0.0, 0.0, 0.0, 0.0, 0.0, 0.0, 0.0, 0.0, 0.0, 0.0, 0.0, 0.0, 0.0, 0.0, 0.0, 0.0, 0.0, 0.0, 0.0, 0.0, 0.0, 0.0, 0.0, 0.0, 0.0, 0.0, 0.0, 0.0, 0.0, 0.0, 0.0, 0.0, 0.0, 0.0, 0.0, 0.0, 0.0, 0.0, 0.0, 0.0, 0.0, 0.0, 0.0, 0.0, 0.0, 0.0, 0.0, 0.0, 0.0, 0.0, 0.0, 0.0, 0.0, 0.0, 0.0, 0.0, 0.0, 0.0, 0.0, 0.0, 0.0, 0.0, 0.0, 0.0, 0.0, 0.0, 0.0, 0.0, 0.0, 0.0, 0.0, 0.0, 0.0, 0.0, 0.0, 0.0, 0.0, 0.0, 0.0, 0.0, 0.0, 0.0, 0.0, 0.0, 0.0, 0.0, 0.0, 0.0, 0.0, 0.0, 0.0, 0.0, 0.0, 0.0, 0.0, 0.0, 0.0, 0.0, 0.0, 0.0, 0.0, 0.0, 0.0, 0.0, 0.0, 0.0, 0.0, 0.0, 0.0, 0.0, 0.0, 0.0, 0.0, 0.0, 0.0, 0.0, 0.0, 0.0, 0.0, 0.0, 0.0, 0.0, 0.0, 0.0, 0.0, 0.0, 0.0, 0.0, 0.0, 0.0, 0.0, 0.0, 0.0, 0.0, 0.0, 0.0, 0.0, 0.0, 0.0, 0.0, 0.0, 0.0, 0.0, 0.0, 0.0, 0.0, 0.0, 0.0, 0.0, 0.0, 0.0, 0.0, 0.0, 0.0, 0.0, 0.0, 0.0, 0.0, 0.0, 0.0, 0.0, 0.0, 0.0, 0.0, 0.0, 0.0, 0.0, 0.0, 0.0, 0.0, 0.0, 0.0, 0.0, 0.0, 0.0, 0.0, 0.0, 0.0, 0.0, 0.0, 0.0, 0.0, 0.0, 0.0, 0.0, 0.0, 0.0, 0.0, 0.0, 0.0, 0.0, 0.0, 0.0, 0.0, 0.0, 0.0, 0.0, 0.0, 0.0, 0.0, 0.0, 0.0, 0.0, 0.0, 0.0, 0.0, 0.0, 0.0, 0.0, 0.0, 0.0, 0.0, 0.0, 0.0, 0.0, 0.0, 0.0, 0.0, 0.0, 0.0, 0.0, 0.0, 0.0, 0.0, 0.0, 0.0, 0.0, 0.0, 0.0, 0.0, 0.0, 0.0, 0.0, 0.0, 0.0, 0.0, 0.0, 0.0, 0.0, 0.0, 0.0, 0.0, 0.0, 0.0, 0.0, 0.0, 0.0, 0.0, 0.0, 0.0, 0.0, 0.0, 0.0, 0.0, 0.0, 0.0, 0.0, 0.0, 0.0, 0.0, 0.0, 0.0, 0.0, 0.0, 0.0, 0.0, 0.0, 0.0, 0.0, 0.0, 0.0, 0.0, 0.0, 0.0, 0.0, 0.0, 0.0, 0.0, 0.0, 0.0, 0.0, 0.0, 0.0, 0.0, 0.0, 0.0, 0.0, 0.0, 0.0, 0.0, 0.0, 0.0, 0.0, 0.0, 0.0, 0.0, 0.0, 0.0, 0.0, 0.0, 0.0, 0.0, 0.0, 0.0, 0.0, 0.0, 0.0, 0.0, 0.0, 0.0, 0.0, 0.0, 0.0, 0.0, 0.0, 0.0, 0.0, 0.0, 0.0, 0.0, 0.0, 0.0, 0.0, 0.0, 0.0, 0.0, 0.0, 0.0, 0.0, 0.0, 0.0, 0.0, 0.0, 0.0, 0.0, 0.0, 0.0, 0.0, 0.0, 0.0, 0.0, 0.0, 0.0, 0.0, 0.0, 0.0, 0.0, 0.0, 0.0, 0.0, 0.0, 0.0, 0.0, 0.0, 0.0, 0.0, 0.0, 0.0, 0.0, 0.0, 0.0, 0.0, 0.0, 0.0, 0.0, 0.0, 0.0, 0.0, 0.0, 0.0, 0.0, 0.0, 0.0, 0.0, 0.0, 0.0, 0.0, 0.0, 0.0, 0.0, 0.0, 0.0, 0.0, 0.0, 0.0, 0.0, 0.0, 0.0, 0.0, 0.0, 0.0, 0.0, 0.0, 0.0, 0.0, 0.0, 0.0, 0.0, 0.0, 0.0, 0.0, 0.0, 0.0, 0.0, 0.0, 0.0, 0.0, 0.0, 0.0, 0.0, 0.0, 0.0, 0.0, 0.0, 0.0, 0.0, 0.0, 0.0, 0.0, 0.0, 0.0, 0.0, 0.0, 0.0, 0.0, 0.0, 0.0, 0.0, 0.0, 0.0, 0.0, 0.0, 0.0, 0.0, 0.0, 0.0, 0.0, 0.0, 0.0, 0.0, 0.0, 0.0, 0.0, 0.0, 0.0, 0.0, 0.0, 0.0, 0.0, 0.0, 0.0, 0.0, 0.0, 0.0, 0.0, 0.0, 0.0, 0.0, 0.0, 0.0, 0.0, 0.0, 0.0, 0.0, 0.0, 0.0, 0.0, 0.0, 0.0, 0.0, 0.0, 0.0, 0.0, 0.0, 0.0, 0.0, 0.0, 0.0, 0.0, 0.0, 0.0, 0.0, 0.0, 0.0, 0.0, 0.0, 0.0, 0.0, 0.0, 0.0, 0.0, 0.0, 0.0, 0.0, 0.0, 0.0, 0.0, 0.0, 0.0, 0.0, 0.0, 0.0, 0.0, 0.0, 0.0, 0.0, 0.0, 0.0, 0.0, 0.0, 0.0, 0.0, 0.0, 0.0, 0.0, 0.0, 0.0, 0.0, 0.0, 0.0, 0.0, 0.0, 0.0, 0.0, 0.0, 0.0, 0.0, 0.0, 0.0, 0.0, 0.0, 0.0, 0.0, 0.0, 0.0, 0.0, 0.0, 0.0, 0.0, 0.0, 0.0, 0.0, 0.0, 0.0, 0.0, 0.0, 0.0, 0.0, 0.0, 0.0, 0.0, 0.0, 0.0, 0.0, 0.0, 0.0, 0.0, 0.0, 0.0, 0.0, 0.0, 0.0, 0.0, 0.0, 0.0, 0.0, 0.0, 0.0, 0.0, 0.0, 0.0, 0.0, 0.0, 0.0, 0.0, 0.0, 0.0, 0.0, 0.0, 0.0, 0.0, 0.0, 0.0, 0.0, 0.0, 0.0, 0.0, 0.0, 0.0, 0.0, 0.0, 0.0, 0.0, 0.0, 0.0, 0.0, 0.0, 0.0, 0.0, 0.0, 0.0, 0.0, 0.0, 0.0, 0.0, 0.0, 0.0, 0.0, 0.0, 0.0, 0.0, 0.0, 0.0, 0.0, 0.0, 0.0, 0.0, 0.0, 0.0, 0.0, 0.0, 0.0, 0.0, 0.0, 0.0, 0.0, 0.0, 0.0, 0.0, 0.0, 0.0, 0.0, 0.0, 0.0, 0.0, 0.0, 0.0, 0.0, 0.0, 0.0, 0.0, 0.0, 0.0, 0.0, 0.0, 0.0, 0.0, 0.0, 0.0, 0.0, 0.0, 0.0, 0.0, 0.0, 0.0, 0.0, 0.0, 0.0, 0.0, 0.0, 0.0, 0.0, 0.0, 0.0, 0.0, 0.0, 0.0, 0.0, 0.0, 0.0, 0.0, 0.0, 0.0, 0.0, 0.0, 0.0, 0.0, 0.0, 0.0, 0.0, 0.0, 0.0, 0.0, 0.0, 0.0, 0.0, 0.0, 0.0, 0.0, 0.0, 0.0, 0.0, 0.0, 0.0, 0.0, 0.0, 0.0, 0.0, 0.0, 0.0, 0.0, 0.0, 0.0, 0.0, 0.0, 0.0, 0.0, 0.0, 0.0, 0.0, 0.0, 0.0, 0.0, 0.0, 0.0, 0.0, 0.0, 0.0, 0.0, 0.0, 0.0, 0.0, 0.0, 0.0, 0.0, 0.0, 0.0, 0.0, 0.0, 0.0, 0.0, 0.0, 0.0, 0.0, 0.0, 0.0, 0.0, 0.0, 0.0, 0.0, 0.0, 0.0, 0.0, 0.0, 0.0, 0.0, 0.0, 0.0, 0.0, 0.0, 0.0, 0.0, 0.0, 0.0, 0.0, 0.0, 0.0, 0.0, 0.0, 0.0, 0.0, 0.0, 0.0, 0.0, 0.0, 0.0, 0.0, 0.0, 0.0, 0.0, 0.0, 0.0, 0.0, 0.0, 0.0, 0.0, 0.0, 0.0, 0.0, 0.0, 0.0, 0.0, 0.0, 0.0, 0.0, 0.0, 0.0, 0.0, 0.0, 0.0, 0.0, 0.0, 0.0, 0.0, 0.0, 0.0, 0.0, 0.0, 0.0, 0.0, 0.0, 0.0, 0.0, 0.0, 0.0, 0.0, 0.0, 0.0, 0.0, 0.0, 0.0, 0.0, 0.0, 0.0, 0.0, 0.0, 0.0, 0.0, 0.0, 0.0, 0.0, 0.0, 0.0, 0.0, 0.0, 0.0, 0.0, 0.0, 0.0, 0.0, 0.0, 0.0, 0.0, 0.0, 0.0, 0.0, 0.0, 0.0, 0.0, 0.0, 0.0, 0.0, 0.0, 0.0, 0.0, 0.0, 0.0, 0.0, 0.0, 0.0, 0.0, 0.0, 0.0, 0.0, 0.0, 0.0, 0.0, 0.0, 0.0, 0.0, 0.0, 0.0, 0.0, 0.0, 0.0, 0.0, 0.0, 0.0, 0.0, 0.0, 0.0, 0.0, 0.0, 0.0, 0.0, 0.0, 0.0, 0.0, 0.0, 0.0, 0.0, 0.0, 0.0, 0.0, 0.0, 0.0, 0.0, 0.0, 0.0, 0.0, 0.0, 0.0, 0.0, 0.0, 0.0, 0.0, 0.0, 0.0, 0.0, 0.0, 0.0, 0.0, 0.0, 0.0, 0.0, 0.0, 0.0, 0.0, 0.0, 0.0, 0.0, 0.0, 0.0, 0.0, 0.0, 0.0, 0.0, 0.0, 0.0, 0.0, 0.0, 0.0, 0.0, 0.0, 0.0, 0.0, 0.0, 0.0, 0.0, 0.0, 0.0, 0.0, 0.0, 0.0, 0.0, 0.0, 0.0, 0.0, 0.0, 0.0, 0.0, 0.0, 0.0, 0.0, 0.0, 0.0, 0.0, 0.0, 0.0, 0.0, 0.0, 0.0, 0.0, 0.0, 0.0, 0.0, 0.0, 0.0, 0.0, 0.0, 0.0, 0.0, 0.0, 0.0, 0.0, 0.0, 0.0, 0.0, 0.0, 0.0, 0.0, 0.0, 0.0, 0.0, 0.0, 0.0, 0.0, 0.0, 0.0, 0.0, 0.0, 0.0, 0.0, 0.0, 0.0, 0.0, 0.0, 0.0, 0.0, 0.0, 0.0, 0.0, 0.0, 0.0, 0.0, 0.0, 0.0, 0.0, 0.0, 0.0, 0.0, 0.0, 0.0, 0.0, 0.0, 0.0, 0.0, 0.0, 0.0, 0.0, 0.0, 0.0, 0.0, 0.0, 0.0, 0.0, 0.0, 0.0, 0.0, 0.0, 0.0, 0.0, 0.0, 0.0, 0.0, 0.0, 0.0, 0.0, 0.0, 0.0, 0.0, 0.0, 0.0, 0.0, 0.0, 0.0, 0.0, 0.0, 0.0, 0.0, 0.0, 0.0, 0.0, 0.0, 0.0, 0.0, 0.0, 0.0, 0.0, 0.0, 0.0, 0.0, 0.0, 0.0, 0.0, 0.0, 0.0, 0.0, 0.0, 0.0, 0.0, 0.0, 0.0, 0.0, 0.0, 0.0, 0.0, 0.0, 0.0, 0.0, 0.0, 0.0, 0.0, 0.0, 0.0, 0.0, 0.0, 0.0, 0.0, 0.0, 0.0, 0.0, 0.0, 0.0, 0.0, 0.0, 0.0, 0.0, 0.0, 0.0, 0.0, 0.0, 0.0, 0.0, 0.0, 0.0, 0.0, 0.0, 0.0, 0.0, 0.0, 0.0, 0.0, 0.0, 0.0, 0.0, 0.0, 0.0, 0.0, 0.0, 0.0, 0.0, 0.0, 0.0, 0.0, 0.0, 0.0, 0.0, 0.0, 0.0, 0.0, 0.0, 0.0, 0.0, 0.0, 0.0, 0.0, 0.0, 0.0, 0.0, 0.0, 0.0, 0.0, 0.0, 0.0, 0.0, 0.0, 0.0, 0.0, 0.0, 0.0, 0.0, 0.0, 0.0, 0.0, 0.0, 0.0, 0.0, 0.0, 0.0, 0.0, 0.0, 0.0, 0.0, 0.0, 0.0, 0.0, 0.0, 0.0, 0.0, 0.0, 0.0, 0.0, 0.0, 0.0, 0.0, 0.0, 0.0, 0.0, 0.0, 0.0, 0.0, 0.0, 0.0, 0.0, 0.0, 0.0, 0.0, 0.0, 0.0, 0.0, 0.0, 0.0, 0.0, 0.0, 0.0, 0.0, 0.0, 0.0, 0.0, 0.0, 0.0, 0.0, 0.0, 0.0, 0.0, 0.0, 0.0, 0.0, 0.0, 0.0, 0.0, 0.0, 0.0, 0.0, 0.0, 0.0, 0.0, 0.0, 0.0, 0.0, 0.0, 0.0, 0.0, 0.0, 0.0, 0.0, 0.0, 0.0, 0.0, 0.0, 0.0, 0.0, 0.0, 0.0, 0.0, 0.0, 0.0, 0.0, 0.0, 0.0, 0.0, 0.0, 0.0, 0.0, 0.0, 0.0, 0.0, 0.0, 0.0, 0.0, 0.0, 0.0, 0.0, 0.0, 0.0, 0.0, 0.0, 0.0, 0.0, 0.0, 0.0, 0.0, 0.0, 0.0, 0.0, 0.0, 0.0, 0.0, 0.0, 0.0, 0.0, 0.0, 0.0, 0.0, 0.0, 0.0, 0.0, 0.0, 0.0, 0.0, 0.0, 0.0, 0.0, 0.0, 0.0, 0.0, 0.0, 0.0, 0.0, 0.0, 0.0, 0.0, 0.0, 0.0, 0.0, 0.0, 0.0, 0.0, 0.0, 0.0, 0.0, 0.0, 0.0, 0.0, 0.0, 0.0, 0.0, 0.0, 0.0, 0.0, 0.0, 0.0, 0.0, 0.0, 0.0, 0.0, 0.0, 0.0, 0.0, 0.0, 0.0, 0.0, 0.0, 0.0, 0.0, 0.0, 0.0, 0.0, 0.0, 0.0, 0.0, 0.0, 0.0, 0.0, 0.0, 0.0, 0.0, 0.0, 0.0, 0.0, 0.0, 0.0, 0.0, 0.0, 0.0, 0.0, 0.0, 0.0, 0.0, 0.0, 0.0, 0.0, 0.0, 0.0, 0.0, 0.0, 0.0, 0.0, 0.0, 0.0, 0.0, 0.0, 0.0, 0.0, 0.0, 0.0, 0.0, 0.0, 0.0, 0.0, 0.0, 0.0, 0.0, 0.0, 0.0, 0.0, 0.0, 0.0, 0.0, 0.0, 0.0, 0.0, 0.0, 0.0, 0.0, 0.0, 0.0, 0.0, 0.0, 0.0, 0.0, 0.0, 0.0, 0.0, 0.0, 0.0, 0.0, 0.0, 0.0, 0.0, 0.0, 0.0, 0.0, 0.0, 0.0, 0.0, 0.0, 0.0, 0.0, 0.0, 0.0, 0.0, 0.0, 0.0, 0.0, 0.0, 0.0, 0.0, 0.0, 0.0, 0.0, 0.0, 0.0, 0.0, 0.0, 0.0, 0.0, 0.0, 0.0, 0.0, 0.0, 0.0, 0.0, 0.0, 0.0, 0.0, 0.0, 0.0, 0.0, 0.0, 0.0, 0.0, 0.0, 0.0, 0.0, 0.0, 0.0, 0.0, 0.0, 0.0, 0.0, 0.0, 0.0, 0.0, 0.0, 0.0, 0.0, 0.0, 0.0, 0.0, 0.0, 0.0, 0.0, 0.0, 0.0, 0.0, 0.0, 0.0, 0.0, 0.0, 0.0, 0.0, 0.0, 0.0, 0.0, 0.0, 0.0, 0.0, 0.0, 0.0, 0.0, 0.0, 0.0, 0.0, 0.0, 0.0, 0.0, 0.0, 0.0, 0.0, 0.0, 0.0, 0.0, 0.0, 0.0, 0.0, 0.0, 0.0, 0.0, 0.0, 0.0, 0.0, 0.0, 0.0, 0.0, 0.0, 0.0, 0.0, 0.0, 0.0, 0.0, 0.0, 0.0, 0.0, 0.0, 0.0, 0.0, 0.0, 0.0, 0.0, 0.0, 0.0, 0.0, 0.0, 0.0, 0.0, 0.0, 0.0, 0.0, 0.0, 0.0, 0.0, 0.0, 0.0, 0.0, 0.0, 0.0, 0.0, 0.0, 0.0, 0.0, 0.0, 0.0, 0.0, 0.0, 0.0, 0.0, 0.0, 0.0, 0.0, 0.0, 0.0, 0.0, 0.0, 0.0, 0.0, 0.0, 0.0, 0.0, 0.0, 0.0, 0.0, 0.0, 0.0, 0.0, 0.0, 0.0, 0.0, 0.0, 0.0, 0.0, 0.0, 0.0, 0.0, 0.0, 0.0, 0.0, 0.0, 0.0, 0.0, 0.0, 0.0, 0.0, 0.0, 0.0, 0.0, 0.0, 0.0, 0.0, 0.0, 0.0, 0.0, 0.0, 0.0, 0.0, 0.0, 0.0, 0.0, 0.0, 0.0, 0.0, 0.0, 0.0, 0.0, 0.0, 0.0, 0.0, 0.0, 0.0, 0.0, 0.0, 0.0, 0.0, 0.0, 0.0, 0.0, 0.0, 0.0, 0.0, 0.0, 0.0, 0.0, 0.0, 0.0, 0.0, 0.0, 0.0, 0.0, 0.0, 0.0, 0.0, 0.0, 0.0, 0.0, 0.0, 0.0, 0.0, 0.0, 0.0, 0.0, 0.0, 0.0, 0.0, 0.0, 0.0, 0.0, 0.0, 0.0, 0.0, 0.0, 0.0, 0.0, 0.0, 0.0, 0.0, 0.0, 0.0, 0.0, 0.0, 0.0, 0.0, 0.0, 0.0, 0.0, 0.0, 0.0, 0.0, 0.0, 0.0, 0.0, 0.0, 0.0, 0.0, 0.0, 0.0, 0.0, 0.0, 0.0, 0.0, 0.0, 0.0, 0.0, 0.0, 0.0, 0.0, 0.0, 0.0, 0.0, 0.0, 0.0, 0.0, 0.0, 0.0, 0.0, 0.0, 0.0, 0.0, 0.0, 0.0, 0.0, 0.0, 0.0, 0.0, 0.0, 0.0, 0.0, 0.0, 0.0, 0.0, 0.0, 0.0, 0.0, 0.0, 0.0, 0.0, 0.0, 0.0, 0.0, 0.0, 0.0, 0.0, 0.0, 0.0, 0.0, 0.0, 0.0, 0.0, 0.0, 0.0, 0.0, 0.0, 0.0, 0.0, 0.0, 0.0, 0.0, 0.0, 0.0, 0.0, 0.0, 0.0, 0.0, 0.0, 0.0, 0.0, 0.0, 0.0, 0.0, 0.0, 0.0, 0.0, 0.0, 0.0, 0.0, 0.0, 0.0, 0.0, 0.0, 0.0, 0.0, 0.0, 0.0, 0.0, 0.0, 0.0, 0.0, 0.0, 0.0, 0.0, 0.0, 0.0, 0.0, 0.0, 0.0, 0.0, 0.0, 0.0, 0.0, 0.0, 0.0, 0.0, 0.0, 0.0, 0.0, 0.0, 0.0, 0.0, 0.0, 0.0, 0.0, 0.0, 0.0, 0.0, 0.0, 0.0, 0.0, 0.0, 0.0, 0.0, 0.0, 0.0, 0.0, 0.0, 0.0, 0.0, 0.0, 0.0, 0.0, 0.0, 0.0, 0.0, 0.0, 0.0, 0.0, 0.0, 0.0, 0.0, 0.0, 0.0, 0.0, 0.0, 0.0, 0.0, 0.0, 0.0, 0.0, 0.0, 0.0, 0.0, 0.0, 0.0, 0.0, 0.0, 0.0, 0.0, 0.0, 0.0, 0.0, 0.0, 0.0, 0.0, 0.0, 0.0, 0.0, 0.0, 0.0, 0.0, 0.0, 0.0, 0.0, 0.0, 0.0, 0.0, 0.0, 0.0, 0.0, 0.0, 0.0, 0.0, 0.0, 0.0, 0.0, 0.0, 0.0, 0.0, 0.0, 0.0, 0.0, 0.0, 0.0, 0.0, 0.0, 0.0, 0.0, 0.0, 0.0, 0.0, 0.0, 0.0, 0.0, 0.0, 0.0, 0.0, 0.0, 0.0, 0.0, 0.0, 0.0, 0.0, 0.0, 0.0, 0.0, 0.0, 0.0, 0.0, 0.0, 0.0, 0.0, 0.0, 0.0, 0.0, 0.0, 0.0, 0.0, 0.0, 0.0, 0.0, 0.0, 0.0, 0.0, 0.0, 0.0, 0.0, 0.0, 0.0, 0.0, 0.0, 0.0, 0.0, 0.0, 0.0, 0.0, 0.0, 0.0, 0.0, 0.0, 0.0, 0.0, 0.0, 0.0, 0.0, 0.0, 0.0, 0.0, 0.0, 0.0, 0.0, 0.0, 0.0, 0.0, 0.0, 0.0, 0.0, 0.0, 0.0, 0.0, 0.0, 0.0, 0.0, 0.0, 0.0, 0.0, 0.0, 0.0, 0.0, 0.0, 0.0, 0.0, 0.0, 0.0, 0.0, 0.0, 0.0, 0.0, 0.0, 0.0, 0.0, 0.0, 0.0, 0.0, 0.0, 0.0, 0.0, 0.0, 0.0, 0.0, 0.0, 0.0, 0.0, 0.0, 0.0, 0.0, 0.0, 0.0, 0.0, 0.0, 0.0, 0.0, 0.0, 0.0, 0.0, 0.0, 0.0, 0.0, 0.0, 0.0, 0.0, 0.0, 0.0, 0.0, 0.0, 0.0, 0.0, 0.0, 0.0, 0.0, 0.0, 0.0, 0.0, 0.0, 0.0, 0.0, 0.0, 0.0, 0.0, 0.0, 0.0, 0.0, 0.0, 0.0, 0.0, 0.0, 0.0, 0.0, 0.0, 0.0, 0.0, 0.0, 0.0, 0.0, 0.0, 0.0, 0.0, 0.0, 0.0, 0.0, 0.0, 0.0, 0.0, 0.0, 0.0, 0.0, 0.0, 0.0, 0.0, 0.0, 0.0, 0.0, 0.0, 0.0, 0.0, 0.0, 0.0, 0.0, 0.0, 0.0, 0.0, 0.0, 0.0, 0.0, 0.0, 0.0, 0.0, 0.0, 0.0, 0.0, 0.0, 0.0, 0.0, 0.0, 0.0, 0.0, 0.0, 0.0, 0.0, 0.0, 0.0, 0.0, 0.0, 0.0, 0.0, 0.0, 0.0, 0.0, 0.0, 0.0, 0.0, 0.0, 0.0, 0.0, 0.0, 0.0, 0.0, 0.0, 0.0, 0.0, 0.0, 0.0, 0.0, 0.0, 0.0, 0.0, 0.0, 0.0, 0.0, 0.0, 0.0, 0.0, 0.0, 0.0, 0.0, 0.0, 0.0, 0.0, 0.0, 0.0, 0.0, 0.0, 0.0, 0.0, 0.0, 0.0, 0.0, 0.0, 0.0, 0.0, 0.0, 0.0, 0.0, 0.0, 0.0, 0.0, 0.0, 0.0, 0.0, 0.0, 0.0, 0.0, 0.0, 0.0, 0.0, 0.0, 0.0, 0.0, 0.0, 0.0, 0.0, 0.0, 0.0, 0.0, 0.0, 0.0, 0.0, 0.0, 0.0, 0.0, 0.0, 0.0, 0.0, 0.0, 0.0, 0.0, 0.0, 0.0, 0.0, 0.0, 0.0, 0.0, 0.0, 0.0, 0.0, 0.0, 0.0, 0.0, 0.0, 0.0, 0.0, 0.0, 0.0, 0.0, 0.0, 0.0, 0.0, 0.0, 0.0, 0.0, 0.0, 0.0, 0.0, 0.0, 0.0, 0.0, 0.0, 0.0, 0.0, 0.0, 0.0, 0.0, 0.0, 0.0, 0.0, 0.0, 0.0, 0.0, 0.0, 0.0, 0.0, 0.0, 0.0, 0.0, 0.0, 0.0, 0.0, 0.0, 0.0, 0.0, 0.0, 0.0, 0.0, 0.0, 0.0, 0.0, 0.0, 0.0, 0.0, 0.0, 0.0, 0.0, 0.0, 0.0, 0.0, 0.0, 0.0, 0.0, 0.0, 0.0, 0.0, 0.0, 0.0, 0.0, 0.0, 0.0, 0.0, 0.0, 0.0, 0.0, 0.0, 0.0, 0.0, 0.0, 0.0, 0.0, 0.0, 0.0, 0.0, 0.0, 0.0, 0.0, 0.0, 0.0, 0.0, 0.0, 0.0, 0.0, 0.0, 0.0, 0.0, 0.0, 0.0, 0.0, 0.0, 0.0, 0.0, 0.0, 0.0, 0.0, 0.0, 0.0, 0.0, 0.0, 0.0, 0.0, 0.0, 0.0, 0.0, 0.0, 0.0, 0.0, 0.0, 0.0, 0.0, 0.0, 0.0, 0.0, 0.0, 0.0, 0.0, 0.0, 0.0, 0.0, 0.0, 0.0, 0.0, 0.0, 0.0, 0.0, 0.0, 0.0, 0.0, 0.0, 0.0, 0.0, 0.0, 0.0, 0.0, 0.0, 0.0, 0.0, 0.0, 0.0, 0.0, 0.0, 0.0, 0.0, 0.0, 0.0, 0.0, 0.0, 0.0, 0.0, 0.0, 0.0, 0.0, 0.0, 0.0, 0.0, 0.0, 0.0, 0.0, 0.0, 0.0, 0.0, 0.0, 0.0, 0.0, 0.0, 0.0, 0.0, 0.0, 0.0, 0.0, 0.0, 0.0, 0.0, 0.0, 0.0, 0.0, 0.0, 0.0, 0.0, 0.0, 0.0, 0.0, 0.0, 0.0, 0.0, 0.0, 0.0, 0.0, 0.0, 0.0, 0.0, 0.0, 0.0, 0.0, 0.0, 0.0, 0.0, 0.0, 0.0, 0.0, 0.0, 0.0, 0.0, 0.0, 0.0, 0.0, 0.0, 0.0, 0.0, 0.0, 0.0, 0.0, 0.0, 0.0, 0.0, 0.0, 0.0, 0.0, 0.0, 0.0, 0.0, 0.0, 0.0, 0.0, 0.0, 0.0, 0.0, 0.0, 0.0, 0.0, 0.0, 0.0, 0.0, 0.0, 0.0, 0.0, 0.0, 0.0, 0.0, 0.0, 0.0, 0.0, 0.0, 0.0, 0.0, 0.0, 0.0, 0.0, 0.0, 0.0, 0.0, 0.0, 0.0, 0.0, 0.0, 0.0, 0.0, 0.0, 0.0, 0.0, 0.0, 0.0, 0.0, 0.0, 0.0, 0.0, 0.0, 0.0, 0.0, 0.0, 0.0, 0.0, 0.0, 0.0, 0.0, 0.0, 0.0, 0.0, 0.0, 0.0, 0.0, 0.0, 0.0, 0.0, 0.0, 0.0, 0.0, 0.0, 0.0, 0.0, 0.0, 0.0, 0.0, 0.0, 0.0, 0.0, 0.0, 0.0, 0.0, 0.0, 0.0, 0.0, 0.0, 0.0, 0.0, 0.0, 0.0, 0.0, 0.0, 0.0, 0.0, 0.0, 0.0, 0.0, 0.0, 0.0, 0.0, 0.0, 0.0, 0.0, 0.0, 0.0, 0.0, 0.0, 0.0, 0.0, 0.0, 0.0, 0.0, 0.0, 0.0, 0.0, 0.0, 0.0, 0.0, 0.0, 0.0, 0.0, 0.0, 0.0, 0.0, 0.0, 0.0, 0.0, 0.0, 0.0, 0.0, 0.0, 0.0, 0.0, 0.0, 0.0, 0.0, 0.0, 0.0, 0.0, 0.0, 0.0, 0.0, 0.0, 0.0, 0.0, 0.0, 0.0, 0.0, 0.0, 0.0, 0.0, 0.0, 0.0, 0.0, 0.0, 0.0, 0.0, 0.0, 0.0, 0.0, 0.0, 0.0, 0.0, 0.0, 0.0, 0.0, 0.0, 0.0, 0.0, 0.0, 0.0, 0.0, 0.0, 0.0, 0.0, 0.0, 0.0, 0.0, 0.0, 0.0, 0.0, 0.0, 0.0, 0.0, 0.0, 0.0, 0.0, 0.0, 0.0, 0.0, 0.0, 0.0, 0.0, 0.0, 0.0, 0.0, 0.0, 0.0, 0.0, 0.0, 0.0, 0.0, 0.0, 0.0, 0.0, 0.0, 0.0, 0.0, 0.0, 0.0, 0.0, 0.0, 0.0, 0.0, 0.0, 0.0, 0.0, 0.0, 0.0, 0.0, 0.0, 0.0, 0.0, 0.0, 0.0, 0.0, 0.0, 0.0, 0.0, 0.0, 0.0, 0.0, 0.0, 0.0, 0.0, 0.0, 0.0, 0.0, 0.0, 0.0, 0.0, 0.0, 0.0, 0.0, 0.0, 0.0, 0.0, 0.0, 0.0, 0.0, 0.0, 0.0, 0.0, 0.0, 0.0, 0.0, 0.0, 0.0, 0.0, 0.0, 0.0, 0.0, 0.0, 0.0, 0.0, 0.0, 0.0, 0.0, 0.0, 0.0, 0.0, 0.0, 0.0, 0.0, 0.0, 0.0, 0.0, 0.0, 0.0, 0.0, 0.0, 0.0, 0.0, 0.0, 0.0, 0.0, 0.0, 0.0, 0.0, 0.0, 0.0, 0.0, 0.0, 0.0, 0.0, 0.0, 0.0, 0.0, 0.0, 0.0, 0.0, 0.0, 0.0, 0.0, 0.0, 0.0, 0.0, 0.0, 0.0, 0.0, 0.0, 0.0, 0.0, 0.0, 0.0, 0.0, 0.0, 0.0, 0.0, 0.0, 0.0, 0.0, 0.0, 0.0, 0.0, 0.0, 0.0, 0.0, 0.0, 0.0, 0.0, 0.0, 0.0, 0.0, 0.0, 0.0, 0.0, 0.0, 0.0, 0.0, 0.0, 0.0, 0.0, 0.0, 0.0, 0.0, 0.0, 0.0, 0.0, 0.0, 0.0, 0.0, 0.0, 0.0, 0.0, 0.0, 0.0, 0.0, 0.0, 0.0, 0.0, 0.0, 0.0, 0.0, 0.0, 0.0, 0.0, 0.0, 0.0, 0.0, 0.0, 0.0, 0.0, 0.0, 0.0, 0.0, 0.0, 0.0, 0.0, 0.0, 0.0, 0.0, 0.0, 0.0, 0.0, 0.0, 0.0, 0.0, 0.0, 0.0, 0.0, 0.0, 0.0, 0.0, 0.0, 0.0, 0.0, 0.0, 0.0, 0.0, 0.0, 0.0, 0.0, 0.0, 0.0, 0.0, 0.0, 0.0, 0.0, 0.0, 0.0, 0.0, 0.0, 0.0, 0.0, 0.0, 0.0, 0.0, 0.0, 0.0, 0.0, 0.0, 0.0, 0.0, 0.0, 0.0, 0.0, 0.0, 0.0, 0.0, 0.0, 0.0, 0.0, 0.0, 0.0, 0.0, 0.0, 0.0, 0.0, 0.0, 0.0, 0.0, 0.0, 0.0, 0.0, 0.0, 0.0, 0.0, 0.0, 0.0, 0.0, 0.0, 0.0, 0.0, 0.0, 0.0, 0.0, 0.0, 0.0, 0.0, 0.0, 0.0, 0.0, 0.0, 0.0, 0.0, 0.0, 0.0, 0.0, 0.0, 0.0, 0.0, 0.0, 0.0, 0.0, 0.0, 0.0, 0.0, 0.0, 0.0, 0.0, 0.0, 0.0, 0.0, 0.0, 0.0, 0.0, 0.0, 0.0, 0.0, 0.0, 0.0, 0.0, 0.0, 0.0, 0.0, 0.0, 0.0, 0.0, 0.0, 0.0, 0.0, 0.0, 0.0, 0.0, 0.0, 0.0, 0.0, 0.0, 0.0, 0.0, 0.0, 0.0, 0.0, 0.0, 0.0, 0.0])
me_cerchio.update()

# ---- objects
ob_light = bpy.data.objects.new('Light', light_light)
ob_camera = bpy.data.objects.new('Camera', cam_camera)
ob_vuoto = bpy.data.objects.new('Vuoto', None)
ob_cerchio = bpy.data.objects.new('Cerchio', me_cerchio)

# ---- transforms, parenting, visibility, modifiers, constraints
ob_light.location = (4.076, 1.005, 5.904)
ob_light.rotation_euler = (0.6503, 0.05522, 1.866)
ob_light.lock_rotations_4d = False
ob_light.empty_display_type = 'ARROWS'
ob_light.color = (0.0, 0.0, 0.0, 0.0)
ob_light.lineart.crease_threshold = 0.0
ob_camera.location = (7.359, -6.926, 4.958)
ob_camera.rotation_euler = (1.109, 0.0, 0.8149)
ob_camera.lock_rotations_4d = False
ob_camera.empty_display_type = 'ARROWS'
ob_camera.color = (0.0, 0.0, 0.0, 0.0)
ob_camera.display_type = 'WIRE'
ob_camera.lineart.crease_threshold = 0.0
ob_vuoto.location = (0.0, -0.5167, -7.574)
ob_vuoto.empty_display_type = 'IMAGE'
ob_vuoto.empty_display_size = 5.0
ob_vuoto.use_empty_image_alpha = True
ob_vuoto.color = (1.0, 1.0, 1.0, 0.5)
ob_cerchio.location = (0.0, 0.0, 0.0)
_m = ob_cerchio.modifiers.new('Specchia', 'MIRROR')
_m.use_axis = (True, True, False)
_m = ob_cerchio.modifiers.new('Subdivision', 'SUBSURF')
_m.levels = 3
_m = ob_cerchio.modifiers.new('Smooth by Angle', 'NODES')
_m.node_group = ng_smooth_by_angle
_m.use_pin_to_last = True
_m.show_group_selector = False

# ---- collection membership
col_collection.objects.link(ob_light)
col_collection.objects.link(ob_camera)
col_collection.objects.link(ob_vuoto)
col_collection.objects.link(ob_cerchio)

# ---- scene / render settings (as saved in the file)
scene.camera = ob_camera
scene.frame_start = 1; scene.frame_end = 250; scene.frame_set(1)
scene.render.engine = 'BLENDER_EEVEE_NEXT'
bpy.context.view_layer.update()
